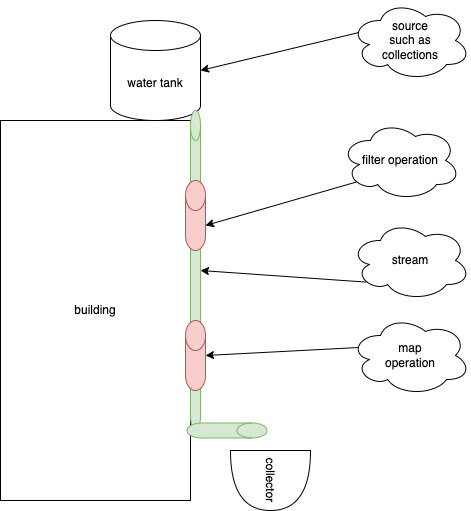

The diagram above was exported from draw.io. Its source (the exported page's mxGraphModel, read from the mxfile embedded in the PNG):
<mxGraphModel dx="959" dy="594" grid="1" gridSize="10" guides="1" tooltips="1" connect="1" arrows="1" fold="1" page="1" pageScale="1" pageWidth="827" pageHeight="1169" math="0" shadow="0">
  <root>
    <mxCell id="0" />
    <mxCell id="1" parent="0" />
    <mxCell id="2" value="building" style="rounded=0;whiteSpace=wrap;html=1;" vertex="1" parent="1">
      <mxGeometry x="180" y="150" width="190" height="380" as="geometry" />
    </mxCell>
    <mxCell id="3" value="water tank" style="shape=cylinder3;whiteSpace=wrap;html=1;boundedLbl=1;backgroundOutline=1;size=15;" vertex="1" parent="1">
      <mxGeometry x="290" y="50" width="90" height="100" as="geometry" />
    </mxCell>
    <mxCell id="4" value="" style="shape=cylinder3;whiteSpace=wrap;html=1;boundedLbl=1;backgroundOutline=1;size=15;fillColor=#d5e8d4;strokeColor=#82b366;" vertex="1" parent="1">
      <mxGeometry x="370" y="140" width="10" height="320" as="geometry" />
    </mxCell>
    <mxCell id="5" value="" style="shape=cylinder3;whiteSpace=wrap;html=1;boundedLbl=1;backgroundOutline=1;size=15;rotation=90;fillColor=#d5e8d4;strokeColor=#82b366;" vertex="1" parent="1">
      <mxGeometry x="399" y="420" width="15" height="80" as="geometry" />
    </mxCell>
    <mxCell id="8" style="edgeStyle=none;html=1;exitX=0.13;exitY=0.77;exitDx=0;exitDy=0;exitPerimeter=0;entryX=1;entryY=0.5;entryDx=0;entryDy=0;entryPerimeter=0;" edge="1" parent="1" source="7" target="4">
      <mxGeometry relative="1" as="geometry" />
    </mxCell>
    <mxCell id="7" value="stream" style="ellipse;shape=cloud;whiteSpace=wrap;html=1;" vertex="1" parent="1">
      <mxGeometry x="530" y="250" width="120" height="80" as="geometry" />
    </mxCell>
    <mxCell id="10" style="edgeStyle=none;html=1;exitX=0.07;exitY=0.4;exitDx=0;exitDy=0;exitPerimeter=0;entryX=1;entryY=0.5;entryDx=0;entryDy=0;entryPerimeter=0;" edge="1" parent="1" source="9" target="3">
      <mxGeometry relative="1" as="geometry" />
    </mxCell>
    <mxCell id="9" value="source&lt;br&gt;such as &lt;br&gt;collections" style="ellipse;shape=cloud;whiteSpace=wrap;html=1;" vertex="1" parent="1">
      <mxGeometry x="530" y="30" width="120" height="80" as="geometry" />
    </mxCell>
    <mxCell id="11" value="" style="shape=cylinder3;whiteSpace=wrap;html=1;boundedLbl=1;backgroundOutline=1;size=15;fillColor=#f8cecc;strokeColor=#b85450;" vertex="1" parent="1">
      <mxGeometry x="365" y="350" width="20" height="70" as="geometry" />
    </mxCell>
    <mxCell id="12" value="" style="shape=cylinder3;whiteSpace=wrap;html=1;boundedLbl=1;backgroundOutline=1;size=15;fillColor=#f8cecc;strokeColor=#b85450;" vertex="1" parent="1">
      <mxGeometry x="365" y="210" width="20" height="70" as="geometry" />
    </mxCell>
    <mxCell id="14" style="edgeStyle=none;html=1;exitX=0.13;exitY=0.77;exitDx=0;exitDy=0;exitPerimeter=0;entryX=1;entryY=0;entryDx=0;entryDy=45;entryPerimeter=0;" edge="1" parent="1" source="13" target="12">
      <mxGeometry relative="1" as="geometry" />
    </mxCell>
    <mxCell id="13" value="filter operation" style="ellipse;shape=cloud;whiteSpace=wrap;html=1;" vertex="1" parent="1">
      <mxGeometry x="520" y="150" width="120" height="80" as="geometry" />
    </mxCell>
    <mxCell id="16" style="edgeStyle=none;html=1;exitX=0.07;exitY=0.4;exitDx=0;exitDy=0;exitPerimeter=0;entryX=1;entryY=0.5;entryDx=0;entryDy=0;entryPerimeter=0;" edge="1" parent="1" source="15" target="11">
      <mxGeometry relative="1" as="geometry" />
    </mxCell>
    <mxCell id="15" value="map&lt;br&gt;operation" style="ellipse;shape=cloud;whiteSpace=wrap;html=1;" vertex="1" parent="1">
      <mxGeometry x="530" y="345" width="120" height="80" as="geometry" />
    </mxCell>
    <mxCell id="17" value="collector" style="shape=or;whiteSpace=wrap;html=1;rotation=90;" vertex="1" parent="1">
      <mxGeometry x="420" y="470" width="60" height="80" as="geometry" />
    </mxCell>
  </root>
</mxGraphModel>